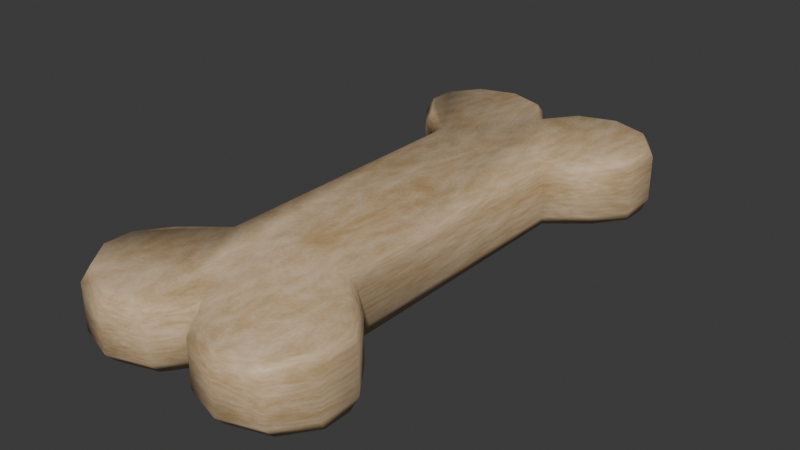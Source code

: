 # Source: treat.blend  (saved by Blender 4.2.66; exported with 4.5.12 LTS)
import bpy
from mathutils import Matrix  # noqa: F401  (used for matrix-valued properties, if any)

bpy.ops.wm.read_factory_settings(use_empty=True)
scene = bpy.context.scene
scene.name = 'Scene'

# ---- collections
col_collection = bpy.data.collections.new('Collection'); scene.collection.children.link(col_collection)

# ---- images (referenced by path relative to the original .blend; pixels are not part of the script)
import os
ASSET_DIR = os.environ.get("B2B_ASSET_DIR", "")  # directory of the original .blend (textures are referenced by path, not embedded)
HERE = os.path.dirname(os.path.abspath(__file__))  # packed textures are extracted next to this script under _unpacked/

def load_image(name, relpath, width, height, colorspace="sRGB"):
    """Load a texture the original file referenced (path relative to the .blend, or extracted next to this script)."""
    p = next((c for c in (os.path.join(HERE, relpath), os.path.join(ASSET_DIR, relpath)) if relpath and os.path.exists(c)), "")
    if p:
        img = bpy.data.images.load(p, check_existing=True)
        img.name = name
    else:  # same state as the original file: an image datablock whose file is absent (Cycles renders it pink)
        img = bpy.data.images.new(name, width, height)
        img.source = "FILE"
        img.filepath = "//" + (relpath or name)
    img.colorspace_settings.name = colorspace
    return img
img_untitled = load_image('Untitled', 'treat_texture.png', 1024, 1024, 'sRGB')

# ---- materials (node trees are filled in below, after node groups)
mat_material_001 = bpy.data.materials.new('Material.001')

# ---- material node trees
mat_material_001.use_nodes = True; mat_material_001.node_tree.nodes.clear()
_N = mat_material_001.node_tree.nodes; _L = mat_material_001.node_tree.links
n0 = _N.new('ShaderNodeBsdfPrincipled'); n0.name = 'Principled BSDF'; n0.location = (10, 300)
n1 = _N.new('ShaderNodeOutputMaterial'); n1.name = 'Material Output'; n1.location = (300, 300)
n2 = _N.new('ShaderNodeRGB'); n2.name = 'RGB'; n2.location = (-503, 267)
n2.outputs[0].default_value = (0.7106, 0.3666, 0.01291, 1.0)
n3 = _N.new('ShaderNodeTexNoise'); n3.name = 'Noise Texture'; n3.location = (-510, 121)
n3.inputs[2].default_value = 5.6
n3.inputs[3].default_value = 1.7
n3.inputs[4].default_value = 1.0
n3.inputs[5].default_value = 4.7
n3.inputs[8].default_value = -0.3
n4 = _N.new('ShaderNodeMix'); n4.name = 'Mix'; n4.location = (-239, 192)
n4.data_type = 'RGBA'
n5 = _N.new('ShaderNodeTexImage'); n5.name = 'Image Texture'; n5.location = (393, 91)
n5.image = img_untitled
_L.new(n0.outputs[0], n1.inputs[0])
_L.new(n2.outputs[0], n4.inputs[6])
_L.new(n4.outputs[2], n0.inputs[0])
_L.new(n3.outputs[0], n4.inputs[7])
n1.is_active_output = True

# ---- world
world_world = bpy.data.worlds.new('World'); scene.world = world_world
world_world.use_nodes = True; world_world.node_tree.nodes.clear()
_N = world_world.node_tree.nodes; _L = world_world.node_tree.links
n0 = _N.new('ShaderNodeOutputWorld'); n0.name = 'World Output'; n0.location = (300, 300)
n1 = _N.new('ShaderNodeBackground'); n1.name = 'Background'; n1.location = (10, 300)
n1.inputs[0].default_value = (0.05088, 0.05088, 0.05088, 1.0)
_L.new(n1.outputs[0], n0.inputs[0])
n0.is_active_output = True
world_world.color = (0.05088, 0.05088, 0.05088)
world_world.sun_shadow_jitter_overblur = 0.0

# ---- meshes
me_plane_001 = bpy.data.meshes.new('Plane.001')
me_plane_001.from_pydata([(-1.533, -0.8813, 0.5165), (-1.547, -0.8318, 0.3457), (-1.91, -1.204, 0.3457), (-1.859, -1.171, 0.5165), (-1.547, -1.37, 0.3457), (-0.9589, -1.433, 0.3457), (-0.9589, -1.382, 0.5165), (-0.3711, -1.37, 0.3457), (0.0, -1.216, 0.3428), (0.0, -1.148, 0.5165), (1.0, -0.6769, 0.3457), (1.533, -0.8813, 0.5165), (1.547, -0.8318, 0.3457), (1.91, -0.9981, 0.3457), (1.859, -1.171, 0.5165), (1.91, -1.204, 0.3457), (1.533, -1.32, 0.5165), (1.547, -1.37, 0.3457), (0.9589, -1.382, 0.5165), (0.3845, -1.32, 0.5165), (0.3711, -1.37, 0.3457), (0.9493, 0.7223, 0.5165), (1.0, 0.6769, 0.3457), (-1.547, 0.8318, 0.3457), (-1.91, 0.9981, 0.3457), (-1.859, 1.171, 0.5165), (-1.91, 1.204, 0.3457), (-1.547, 1.37, 0.3457), (-0.3711, 1.37, 0.3457), (0.0, 1.148, 0.5165), (0.0, 1.216, 0.3428), (1.533, 0.8813, 0.5165), (1.91, 1.204, 0.3457), (1.859, 1.171, 0.5165), (1.547, 1.37, 0.3457), (1.533, 1.32, 0.5165), (0.9589, 1.382, 0.5165), (0.3711, 1.37, 0.3457), (0.9493, -0.7223, 0.5165), (1.859, -1.031, 0.5165), (0.9589, -1.433, 0.3457), (-1.0, -0.6769, 0.3457), (-0.9493, -0.7223, 0.5165), (-1.859, -1.031, 0.5165), (-1.91, -0.9981, 0.3457), (-1.533, -1.32, 0.5165), (-0.3845, -1.32, 0.5165), (-0.9493, 0.7223, 0.5165), (-1.0, 0.6769, 0.3457), (1.547, 0.8318, 0.3457), (1.859, 1.031, 0.5165), (1.91, 0.9981, 0.3457), (0.9589, 1.433, 0.3457), (0.3845, 1.32, 0.5165), (-1.533, 0.8813, 0.5165), (-1.859, 1.031, 0.5165), (-1.533, 1.32, 0.5165), (-0.9589, 1.433, 0.3457), (-0.9589, 1.382, 0.5165), (-0.3845, 1.32, 0.5165), (-1.0, -0.6769, -0.3457), (-1.533, -0.8813, -0.5165), (-1.547, -0.8318, -0.3457), (-1.91, -0.9981, -0.3457), (-1.859, -1.031, -0.5165), (-1.533, -1.32, -0.5165), (-0.9589, -1.433, -0.3457), (-0.3711, -1.37, -0.3457), (0.0, -1.216, -0.3428), (0.0, -1.148, -0.5165), (1.0, -0.6769, -0.3457), (0.9493, -0.7223, -0.5165), (1.859, -1.031, -0.5165), (0.9589, -1.382, -0.5165), (0.3845, -1.32, -0.5165), (0.9493, 0.7223, -0.5165), (-1.0, 0.6769, -0.3457), (-1.547, 0.8318, -0.3457), (-1.859, 1.031, -0.5165), (-1.91, 0.9981, -0.3457), (-1.859, 1.171, -0.5165), (-1.91, 1.204, -0.3457), (-1.533, 1.32, -0.5165), (-1.547, 1.37, -0.3457), (-0.9589, 1.382, -0.5165), (-0.9589, 1.433, -0.3457), (0.0, 1.148, -0.5165), (0.0, 1.216, -0.3428), (1.547, 0.8318, -0.3457), (1.91, 0.9981, -0.3457), (1.91, 1.204, -0.3457), (1.547, 1.37, -0.3457), (0.9589, 1.433, -0.3457), (0.9589, 1.382, -0.5165), (1.533, -0.8813, -0.5165), (1.547, -0.8318, -0.3457), (1.91, -0.9981, -0.3457), (1.91, -1.204, -0.3457), (1.859, -1.171, -0.5165), (1.547, -1.37, -0.3457), (1.533, -1.32, -0.5165), (0.9589, -1.433, -0.3457), (0.3711, -1.37, -0.3457), (-0.9493, -0.7223, -0.5165), (-1.859, -1.171, -0.5165), (-1.91, -1.204, -0.3457), (-1.547, -1.37, -0.3457), (-0.9589, -1.382, -0.5165), (-0.3845, -1.32, -0.5165), (-0.9493, 0.7223, -0.5165), (1.0, 0.6769, -0.3457), (1.533, 0.8813, -0.5165), (1.859, 1.031, -0.5165), (1.859, 1.171, -0.5165), (1.533, 1.32, -0.5165), (0.3845, 1.32, -0.5165), (0.3711, 1.37, -0.3457), (-1.533, 0.8813, -0.5165), (-0.3711, 1.37, -0.3457), (-0.3845, 1.32, -0.5165)], [], [(31, 50, 33, 35, 36, 53, 29, 59, 58, 56, 25, 55, 54, 47, 42, 0, 43, 3, 45, 6, 46, 9, 19, 18, 16, 14, 39, 11, 38, 21), (43, 0, 1, 44), (3, 43, 44, 2), (45, 3, 2, 4), (6, 45, 4, 5), (46, 6, 5, 7), (9, 46, 7, 8), (12, 10, 38, 11), (13, 12, 11, 39), (15, 13, 39, 14), (17, 15, 14, 16), (40, 17, 16, 18), (20, 40, 18, 19), (23, 48, 47, 54), (24, 23, 54, 55), (26, 24, 55, 25), (27, 26, 25, 56), (57, 27, 56, 58), (28, 57, 58, 59), (30, 28, 59, 29), (50, 31, 49, 51), (33, 50, 51, 32), (35, 33, 32, 34), (36, 35, 34, 52), (53, 36, 52, 37), (29, 53, 37, 30), (8, 20, 19, 9), (0, 42, 41, 1), (31, 21, 22, 49), (10, 22, 21, 38), (41, 42, 47, 48), (111, 75, 71, 94, 72, 98, 100, 73, 74, 69, 108, 107, 65, 104, 64, 61, 103, 109, 117, 78, 80, 82, 84, 119, 86, 115, 93, 114, 113, 112), (64, 63, 62, 61), (104, 105, 63, 64), (65, 106, 105, 104), (107, 66, 106, 65), (108, 67, 66, 107), (69, 68, 67, 108), (95, 94, 71, 70), (96, 72, 94, 95), (97, 98, 72, 96), (101, 73, 100, 99), (102, 74, 73, 101), (77, 117, 109, 76), (79, 78, 117, 77), (81, 80, 78, 79), (83, 82, 80, 81), (85, 84, 82, 83), (118, 119, 84, 85), (112, 89, 88, 111), (113, 90, 89, 112), (114, 91, 90, 113), (93, 92, 91, 114), (115, 116, 92, 93), (76, 109, 103, 60), (68, 69, 74, 102), (61, 62, 60, 103), (111, 88, 110, 75), (70, 71, 75, 110), (100, 98, 97, 99), (87, 116, 115, 86), (86, 119, 118, 87), (41, 48, 76, 60), (41, 60, 62, 1), (1, 62, 63, 44), (44, 63, 105, 2), (106, 4, 2, 105), (4, 106, 66, 5), (5, 66, 67, 7), (68, 8, 7, 67), (8, 68, 102, 20), (101, 40, 20, 102), (99, 17, 40, 101), (17, 99, 97, 15), (96, 13, 15, 97), (95, 12, 13, 96), (70, 10, 12, 95), (22, 10, 70, 110), (22, 110, 88, 49), (49, 88, 89, 51), (51, 89, 90, 32), (91, 34, 32, 90), (34, 91, 92, 52), (52, 92, 116, 37), (87, 30, 37, 116), (30, 87, 118, 28), (85, 57, 28, 118), (83, 27, 57, 85), (27, 83, 81, 26), (79, 24, 26, 81), (77, 23, 24, 79), (76, 48, 23, 77)])
me_plane_001.polygons.foreach_set('use_smooth', [True] * 92)
_uv = me_plane_001.uv_layers.new(name='UVMap')
_uv.uv.foreach_set('vector', [0.3008, 0.04336, 0.3207, 2.421e-08, 0.3394, 2.562e-08, 0.3592, 0.04335, 0.3674, 0.1197, 0.3592, 0.196, 0.3363, 0.2471, 0.3592, 0.2982, 0.3674, 0.3745, 0.3592, 0.4508, 0.3394, 0.4942, 0.3207, 0.4942, 0.3008, 0.4508, 0.2797, 0.3732, 0.08773, 0.3732, 0.0666, 0.4508, 0.04676, 0.4942, 0.02809, 0.4942, 0.008245, 0.4508, 3.409e-09, 0.3745, 0.008248, 0.2982, 0.03115, 0.2471, 0.008248, 0.196, 2.265e-08, 0.1197, 0.008246, 0.04335, 0.02809, 2.121e-09, 0.04676, 3.53e-09, 0.0666, 0.04336, 0.08773, 0.1209, 0.2797, 0.1209, 0.742, 0.1373, 0.7835, 0.1373, 0.7811, 0.16, 0.7349, 0.16, 0.7392, 0.4118, 0.7579, 0.4118, 0.7622, 0.4346, 0.7349, 0.4346, 3.031e-08, 0.5428, 3.345e-08, 0.5012, 0.0227, 0.4942, 0.0227, 0.5404, 2.462e-08, 0.6181, 3.031e-08, 0.5428, 0.0227, 0.5404, 0.0227, 0.6175, 1.883e-08, 0.6949, 2.462e-08, 0.6181, 0.0227, 0.6175, 0.0227, 0.6961, 1.484e-08, 0.7477, 1.883e-08, 0.6949, 0.0227, 0.6961, 0.02308, 0.7469, 0.6295, 0.5169, 0.5553, 0.5169, 0.5491, 0.4942, 0.6282, 0.4942, 0.6794, 0.5169, 0.6295, 0.5169, 0.6282, 0.4942, 0.6731, 0.4942, 0.7622, 0.5718, 0.7349, 0.5718, 0.7392, 0.5491, 0.7579, 0.5491, 0.0227, 0.95, 0.0227, 1.0, -3.73e-09, 0.9937, -3.423e-10, 0.9488, 0.0227, 0.8715, 0.0227, 0.95, -3.423e-10, 0.9488, 5.45e-09, 0.8721, 0.0227, 0.7944, 0.0227, 0.8715, 5.45e-09, 0.8721, 1.114e-08, 0.7967, 0.8128, 0.2973, 0.7421, 0.2973, 0.7349, 0.2746, 0.8104, 0.2746, 0.859, 0.2973, 0.8128, 0.2973, 0.8104, 0.2746, 0.8519, 0.2746, 0.7622, 0.7091, 0.7349, 0.7091, 0.7392, 0.6864, 0.7579, 0.6864, 0.16, 0.9538, 0.16, 1.0, 0.1373, 0.9929, 0.1373, 0.9514, 0.16, 0.8766, 0.16, 0.9538, 0.1373, 0.9514, 0.1373, 0.8761, 0.16, 0.7981, 0.16, 0.8766, 0.1373, 0.8761, 0.1373, 0.7993, 0.1604, 0.7472, 0.16, 0.7981, 0.1373, 0.7993, 0.1373, 0.7465, 0.7412, 0.0, 0.7861, 0.0, 0.7848, 0.0227, 0.7349, 0.0227, 0.7392, 0.8237, 0.7579, 0.8237, 0.7622, 0.8464, 0.7349, 0.8464, 0.1373, 0.5454, 0.1373, 0.5005, 0.16, 0.4942, 0.16, 0.5441, 0.1373, 0.6221, 0.1373, 0.5454, 0.16, 0.5441, 0.16, 0.6227, 0.1373, 0.6975, 0.1373, 0.6221, 0.16, 0.6227, 0.16, 0.6998, 0.1373, 0.7465, 0.1373, 0.6975, 0.16, 0.6998, 0.1604, 0.7472, 0.02308, 0.7469, 0.0227, 0.7944, 1.114e-08, 0.7967, 1.484e-08, 0.7477, 0.7835, 0.1373, 0.859, 0.1373, 0.8518, 0.16, 0.7811, 0.16, 0.7861, 0.0, 0.8652, 0.0, 0.859, 0.0227, 0.7848, 0.0227, 0.2973, 0.5002, 0.2973, 0.6801, 0.2746, 0.6861, 0.2746, 0.4942, 0.4346, 0.6801, 0.4118, 0.6861, 0.4118, 0.4942, 0.4346, 0.5002, 0.6683, 0.4508, 0.6472, 0.3732, 0.4552, 0.3732, 0.434, 0.4508, 0.4142, 0.4942, 0.3955, 0.4942, 0.3757, 0.4508, 0.3674, 0.3745, 0.3757, 0.2982, 0.3986, 0.2471, 0.3757, 0.196, 0.3674, 0.1197, 0.3757, 0.04335, 0.3955, -1.822e-09, 0.4142, -4.128e-10, 0.434, 0.04336, 0.4552, 0.1209, 0.6472, 0.1209, 0.6683, 0.04336, 0.6881, 2.027e-08, 0.7068, 2.168e-08, 0.7266, 0.04335, 0.7349, 0.1197, 0.7266, 0.196, 0.7037, 0.2471, 0.7266, 0.2982, 0.7349, 0.3745, 0.7266, 0.4508, 0.7068, 0.4942, 0.6881, 0.4942, 0.742, 0.2746, 0.7349, 0.2519, 0.7811, 0.2519, 0.7835, 0.2746, 0.7392, 0.5491, 0.7349, 0.5264, 0.7622, 0.5264, 0.7579, 0.5491, 0.1373, 0.5428, 0.1146, 0.5404, 0.1146, 0.4942, 0.1373, 0.5012, 0.1373, 0.6181, 0.1146, 0.6175, 0.1146, 0.5404, 0.1373, 0.5428, 0.1373, 0.6949, 0.1146, 0.6961, 0.1146, 0.6175, 0.1373, 0.6181, 0.1373, 0.7477, 0.1142, 0.7469, 0.1146, 0.6961, 0.1373, 0.6949, 0.6295, 0.6087, 0.6282, 0.6314, 0.5491, 0.6314, 0.5553, 0.6087, 0.6794, 0.6087, 0.6731, 0.6314, 0.6282, 0.6314, 0.6295, 0.6087, 0.7622, 0.6637, 0.7579, 0.6864, 0.7392, 0.6864, 0.7349, 0.6637, 0.1146, 0.8715, 0.1373, 0.8721, 0.1373, 0.9488, 0.1146, 0.95, 0.1146, 0.7944, 0.1373, 0.7967, 0.1373, 0.8721, 0.1146, 0.8715, 0.8128, 0.3891, 0.8104, 0.4118, 0.7349, 0.4118, 0.7421, 0.3891, 0.859, 0.3891, 0.8519, 0.4118, 0.8104, 0.4118, 0.8128, 0.3891, 0.7622, 0.801, 0.7579, 0.8237, 0.7392, 0.8237, 0.7349, 0.801, 0.2519, 0.9538, 0.2746, 0.9514, 0.2746, 0.9929, 0.2519, 1.0, 0.2519, 0.8766, 0.2746, 0.8761, 0.2746, 0.9514, 0.2519, 0.9538, 0.2519, 0.7981, 0.2746, 0.7993, 0.2746, 0.8761, 0.2519, 0.8766, 0.7412, 0.1373, 0.7349, 0.1146, 0.7848, 0.1146, 0.7861, 0.1373, 0.7392, 0.961, 0.7349, 0.9383, 0.7622, 0.9383, 0.7579, 0.961, 0.2746, 0.5454, 0.2519, 0.5441, 0.2519, 0.4942, 0.2746, 0.5005, 0.2746, 0.6221, 0.2519, 0.6227, 0.2519, 0.5441, 0.2746, 0.5454, 0.2746, 0.6975, 0.2519, 0.6998, 0.2519, 0.6227, 0.2746, 0.6221, 0.5264, 0.5002, 0.5491, 0.4942, 0.5491, 0.6861, 0.5264, 0.6801, 0.1142, 0.7469, 0.1373, 0.7477, 0.1373, 0.7967, 0.1146, 0.7944, 0.7835, 0.2746, 0.7811, 0.2519, 0.8518, 0.2519, 0.859, 0.2746, 0.7861, 0.1373, 0.7848, 0.1146, 0.859, 0.1146, 0.8652, 0.1373, 0.3891, 0.5002, 0.4118, 0.4942, 0.4118, 0.6861, 0.3891, 0.6801, 0.1373, 0.9488, 0.1373, 0.9937, 0.1146, 1.0, 0.1146, 0.95, 0.2515, 0.7472, 0.2519, 0.6998, 0.2746, 0.6975, 0.2746, 0.7465, 0.2746, 0.7465, 0.2746, 0.7993, 0.2519, 0.7981, 0.2515, 0.7472, 0.4346, 0.6801, 0.4346, 0.5002, 0.5264, 0.5002, 0.5264, 0.6801, 0.8518, 0.16, 0.8518, 0.2519, 0.7811, 0.2519, 0.7811, 0.16, 0.7811, 0.16, 0.7811, 0.2519, 0.7349, 0.2519, 0.7349, 0.16, 0.7622, 0.4346, 0.7622, 0.5264, 0.7349, 0.5264, 0.7349, 0.4346, 0.1146, 0.5404, 0.0227, 0.5404, 0.0227, 0.4942, 0.1146, 0.4942, 0.0227, 0.5404, 0.1146, 0.5404, 0.1146, 0.6175, 0.0227, 0.6175, 0.0227, 0.6175, 0.1146, 0.6175, 0.1146, 0.6961, 0.0227, 0.6961, 0.1142, 0.7469, 0.02308, 0.7469, 0.0227, 0.6961, 0.1146, 0.6961, 0.02308, 0.7469, 0.1142, 0.7469, 0.1146, 0.7944, 0.0227, 0.7944, 0.1146, 0.8715, 0.0227, 0.8715, 0.0227, 0.7944, 0.1146, 0.7944, 0.1146, 0.95, 0.0227, 0.95, 0.0227, 0.8715, 0.1146, 0.8715, 0.0227, 0.95, 0.1146, 0.95, 0.1146, 1.0, 0.0227, 1.0, 0.7349, 0.6637, 0.7349, 0.5718, 0.7622, 0.5718, 0.7622, 0.6637, 0.6295, 0.6087, 0.6295, 0.5169, 0.6794, 0.5169, 0.6794, 0.6087, 0.5553, 0.6087, 0.5553, 0.5169, 0.6295, 0.5169, 0.6295, 0.6087, 0.2973, 0.6801, 0.2973, 0.5002, 0.3891, 0.5002, 0.3891, 0.6801, 0.859, 0.0227, 0.859, 0.1146, 0.7848, 0.1146, 0.7848, 0.0227, 0.7848, 0.0227, 0.7848, 0.1146, 0.7349, 0.1146, 0.7349, 0.0227, 0.7622, 0.8464, 0.7622, 0.9383, 0.7349, 0.9383, 0.7349, 0.8464, 0.2519, 0.5441, 0.16, 0.5441, 0.16, 0.4942, 0.2519, 0.4942, 0.16, 0.5441, 0.2519, 0.5441, 0.2519, 0.6227, 0.16, 0.6227, 0.16, 0.6227, 0.2519, 0.6227, 0.2519, 0.6998, 0.16, 0.6998, 0.2515, 0.7472, 0.1604, 0.7472, 0.16, 0.6998, 0.2519, 0.6998, 0.1604, 0.7472, 0.2515, 0.7472, 0.2519, 0.7981, 0.16, 0.7981, 0.2519, 0.8766, 0.16, 0.8766, 0.16, 0.7981, 0.2519, 0.7981, 0.2519, 0.9538, 0.16, 0.9538, 0.16, 0.8766, 0.2519, 0.8766, 0.16, 0.9538, 0.2519, 0.9538, 0.2519, 1.0, 0.16, 1.0, 0.7349, 0.801, 0.7349, 0.7091, 0.7622, 0.7091, 0.7622, 0.801, 0.8128, 0.3891, 0.8128, 0.2973, 0.859, 0.2973, 0.859, 0.3891, 0.7421, 0.3891, 0.7421, 0.2973, 0.8128, 0.2973, 0.8128, 0.3891])
me_plane_001.materials.append(mat_material_001)
me_plane_001.use_mirror_x = True
me_plane_001.use_mirror_y = True
me_plane_001.use_mirror_z = True
me_plane_001.update()

# ---- objects
ob_plane = bpy.data.objects.new('Plane', me_plane_001)

# ---- transforms, parenting, visibility, modifiers, constraints
ob_plane.location = (0.0, 0.0, 0.0)
ob_plane.scale = (-0.04341, -0.1305, -0.04341)
ob_plane.use_mesh_mirror_x = True
ob_plane.use_mesh_mirror_y = True
ob_plane.use_mesh_mirror_z = True

# ---- collection membership
col_collection.objects.link(ob_plane)

# ---- scene / render settings (as saved in the file)
scene.frame_start = 1; scene.frame_end = 250; scene.frame_set(1)
scene.render.engine = 'CYCLES'
scene.cycles.bake_type = 'DIFFUSE'
bpy.context.view_layer.update()

# ---- added for rendering (the .blend has no active camera and no usable light): camera, sun
cam_auto = bpy.data.cameras.new('AutoCamera')
cam_auto.lens = 50.0
cam_auto.sensor_width = 36.0
cam_auto.clip_end = 1000.0
ob_auto_camera = bpy.data.objects.new('AutoCamera', cam_auto)
scene.collection.objects.link(ob_auto_camera)
ob_auto_camera.location = (0.380928, -0.457114, 0.304743)
ob_auto_camera.rotation_euler = (1.09748, -7.21219e-08, 0.694738)
scene.camera = ob_auto_camera
light_auto_sun = bpy.data.lights.new('AutoSun', 'SUN')
light_auto_sun.energy = 3.0
light_auto_sun.angle = 0.0523599
ob_auto_sun = bpy.data.objects.new('AutoSun', light_auto_sun)
scene.collection.objects.link(ob_auto_sun)
ob_auto_sun.rotation_euler = (0.872665, 0.174533, 0.523599)
bpy.context.view_layer.update()
